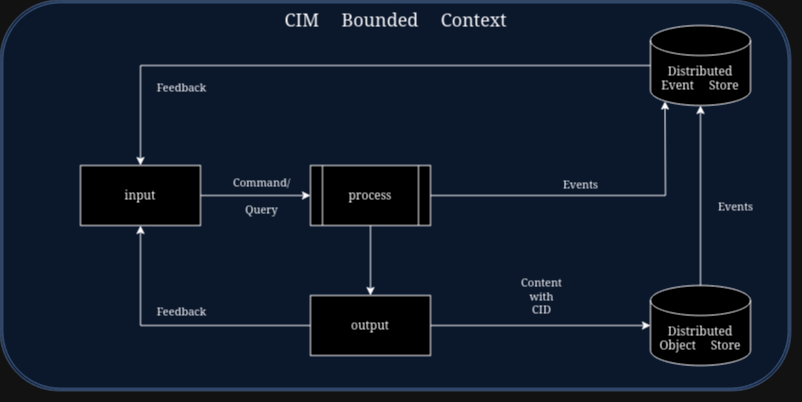

The diagram above was exported from draw.io. Its source (the exported page's mxGraphModel, read from the mxfile embedded in the PNG):
<mxGraphModel dx="1422" dy="778" grid="1" gridSize="10" guides="1" tooltips="1" connect="1" arrows="1" fold="1" page="1" pageScale="1" pageWidth="850" pageHeight="1100" math="0" shadow="0">
  <root>
    <mxCell id="0" />
    <mxCell id="1" parent="0" />
    <mxCell id="C99Lwu9LBluDehWBAxG9-16" value="CIM Bounded Context" style="shape=ext;double=1;rounded=1;html=1;spacingBottom=0;verticalAlign=top;labelBackgroundColor=none;labelBorderColor=none;fillColor=#dae8fc;strokeColor=#6c8ebf;gradientColor=none;glass=0;shadow=0;fontSize=18;" vertex="1" parent="1">
      <mxGeometry x="20" y="65" width="790" height="390" as="geometry" />
    </mxCell>
    <mxCell id="C99Lwu9LBluDehWBAxG9-9" style="edgeStyle=none;rounded=0;orthogonalLoop=1;jettySize=auto;html=1;exitX=0.5;exitY=0;exitDx=0;exitDy=0;exitPerimeter=0;" edge="1" parent="1" source="C99Lwu9LBluDehWBAxG9-1" target="C99Lwu9LBluDehWBAxG9-3">
      <mxGeometry relative="1" as="geometry">
        <mxPoint x="700" y="180" as="targetPoint" />
      </mxGeometry>
    </mxCell>
    <mxCell id="C99Lwu9LBluDehWBAxG9-10" value="Events" style="edgeLabel;html=1;align=center;verticalAlign=middle;resizable=0;points=[];labelBackgroundColor=none;spacingLeft=48;" vertex="1" connectable="0" parent="C99Lwu9LBluDehWBAxG9-9">
      <mxGeometry x="-0.3444" y="-2" relative="1" as="geometry">
        <mxPoint x="8" y="-21" as="offset" />
      </mxGeometry>
    </mxCell>
    <mxCell id="C99Lwu9LBluDehWBAxG9-1" value="&lt;div&gt;Distributed&lt;/div&gt;&lt;div&gt;Object Store&lt;/div&gt;" style="shape=cylinder3;whiteSpace=wrap;html=1;boundedLbl=1;backgroundOutline=1;size=15;" vertex="1" parent="1">
      <mxGeometry x="670" y="350" width="100" height="80" as="geometry" />
    </mxCell>
    <mxCell id="C99Lwu9LBluDehWBAxG9-17" style="edgeStyle=none;rounded=0;orthogonalLoop=1;jettySize=auto;html=1;exitX=0.5;exitY=1;exitDx=0;exitDy=0;entryX=0.5;entryY=0;entryDx=0;entryDy=0;" edge="1" parent="1" source="C99Lwu9LBluDehWBAxG9-2" target="C99Lwu9LBluDehWBAxG9-5">
      <mxGeometry relative="1" as="geometry" />
    </mxCell>
    <mxCell id="C99Lwu9LBluDehWBAxG9-2" value="process" style="shape=process;whiteSpace=wrap;html=1;backgroundOutline=1;" vertex="1" parent="1">
      <mxGeometry x="330" y="230" width="120" height="60" as="geometry" />
    </mxCell>
    <mxCell id="C99Lwu9LBluDehWBAxG9-12" style="edgeStyle=none;rounded=0;orthogonalLoop=1;jettySize=auto;html=1;exitX=0;exitY=0.5;exitDx=0;exitDy=0;exitPerimeter=0;entryX=0.5;entryY=0;entryDx=0;entryDy=0;" edge="1" parent="1" source="C99Lwu9LBluDehWBAxG9-3" target="C99Lwu9LBluDehWBAxG9-4">
      <mxGeometry relative="1" as="geometry">
        <Array as="points">
          <mxPoint x="160" y="130" />
          <mxPoint x="160" y="170" />
        </Array>
      </mxGeometry>
    </mxCell>
    <mxCell id="C99Lwu9LBluDehWBAxG9-13" value="Feedback" style="edgeLabel;html=1;align=center;verticalAlign=middle;resizable=0;points=[];labelBackgroundColor=none;spacingTop=0;spacingBottom=18;noLabel=0;" vertex="1" connectable="0" parent="C99Lwu9LBluDehWBAxG9-12">
      <mxGeometry x="-0.1245" y="-3" relative="1" as="geometry">
        <mxPoint x="-203" y="33" as="offset" />
      </mxGeometry>
    </mxCell>
    <mxCell id="C99Lwu9LBluDehWBAxG9-3" value="&lt;div&gt;Distributed&lt;/div&gt;&lt;div&gt;Event Store&lt;/div&gt;" style="shape=cylinder3;whiteSpace=wrap;html=1;boundedLbl=1;backgroundOutline=1;size=15;" vertex="1" parent="1">
      <mxGeometry x="670" y="90" width="100" height="80" as="geometry" />
    </mxCell>
    <mxCell id="C99Lwu9LBluDehWBAxG9-7" style="edgeStyle=none;rounded=0;orthogonalLoop=1;jettySize=auto;html=1;exitX=1;exitY=0.5;exitDx=0;exitDy=0;entryX=0;entryY=0.5;entryDx=0;entryDy=0;" edge="1" parent="1" source="C99Lwu9LBluDehWBAxG9-4" target="C99Lwu9LBluDehWBAxG9-2">
      <mxGeometry relative="1" as="geometry" />
    </mxCell>
    <mxCell id="C99Lwu9LBluDehWBAxG9-22" value="&lt;div&gt;Command/&lt;br&gt;&lt;br&gt;&lt;/div&gt;&lt;div&gt;Query&lt;/div&gt;" style="edgeLabel;html=1;align=center;verticalAlign=middle;resizable=0;points=[];labelBackgroundColor=none;" vertex="1" connectable="0" parent="C99Lwu9LBluDehWBAxG9-7">
      <mxGeometry x="-0.2364" y="-2" relative="1" as="geometry">
        <mxPoint x="18" y="-2" as="offset" />
      </mxGeometry>
    </mxCell>
    <mxCell id="C99Lwu9LBluDehWBAxG9-4" value="input" style="rounded=0;whiteSpace=wrap;html=1;" vertex="1" parent="1">
      <mxGeometry x="100" y="230" width="120" height="60" as="geometry" />
    </mxCell>
    <mxCell id="C99Lwu9LBluDehWBAxG9-20" style="edgeStyle=none;rounded=0;orthogonalLoop=1;jettySize=auto;html=1;exitX=0;exitY=0.5;exitDx=0;exitDy=0;entryX=0.5;entryY=1;entryDx=0;entryDy=0;" edge="1" parent="1" source="C99Lwu9LBluDehWBAxG9-5" target="C99Lwu9LBluDehWBAxG9-4">
      <mxGeometry relative="1" as="geometry">
        <Array as="points">
          <mxPoint x="160" y="390" />
        </Array>
      </mxGeometry>
    </mxCell>
    <mxCell id="C99Lwu9LBluDehWBAxG9-21" value="&lt;div&gt;Feedback&lt;/div&gt;" style="edgeLabel;html=1;align=center;verticalAlign=middle;resizable=0;points=[];labelBackgroundColor=none;" vertex="1" connectable="0" parent="C99Lwu9LBluDehWBAxG9-20">
      <mxGeometry x="0.29" y="-1" relative="1" as="geometry">
        <mxPoint x="39" y="-11" as="offset" />
      </mxGeometry>
    </mxCell>
    <mxCell id="C99Lwu9LBluDehWBAxG9-5" value="output" style="rounded=0;whiteSpace=wrap;html=1;" vertex="1" parent="1">
      <mxGeometry x="330" y="360" width="120" height="60" as="geometry" />
    </mxCell>
    <mxCell id="C99Lwu9LBluDehWBAxG9-11" style="edgeStyle=none;rounded=0;orthogonalLoop=1;jettySize=auto;html=1;exitX=1;exitY=0.5;exitDx=0;exitDy=0;entryX=0;entryY=0.5;entryDx=0;entryDy=0;entryPerimeter=0;" edge="1" parent="1" source="C99Lwu9LBluDehWBAxG9-5" target="C99Lwu9LBluDehWBAxG9-1">
      <mxGeometry relative="1" as="geometry">
        <Array as="points">
          <mxPoint x="610" y="390" />
        </Array>
      </mxGeometry>
    </mxCell>
    <mxCell id="C99Lwu9LBluDehWBAxG9-23" value="&lt;div&gt;Content&lt;/div&gt;&lt;div&gt;with&lt;/div&gt;CID" style="edgeLabel;html=1;align=center;verticalAlign=middle;resizable=0;points=[];labelBackgroundColor=none;" vertex="1" connectable="0" parent="C99Lwu9LBluDehWBAxG9-11">
      <mxGeometry x="-0.2909" y="-1" relative="1" as="geometry">
        <mxPoint x="32" y="-31" as="offset" />
      </mxGeometry>
    </mxCell>
    <mxCell id="C99Lwu9LBluDehWBAxG9-18" style="edgeStyle=none;rounded=0;orthogonalLoop=1;jettySize=auto;html=1;exitX=1;exitY=0.5;exitDx=0;exitDy=0;entryX=0.145;entryY=1;entryDx=0;entryDy=-4.35;entryPerimeter=0;" edge="1" parent="1" source="C99Lwu9LBluDehWBAxG9-2" target="C99Lwu9LBluDehWBAxG9-3">
      <mxGeometry relative="1" as="geometry">
        <Array as="points">
          <mxPoint x="685" y="260" />
        </Array>
      </mxGeometry>
    </mxCell>
    <mxCell id="C99Lwu9LBluDehWBAxG9-19" value="Events" style="edgeLabel;html=1;align=center;verticalAlign=middle;resizable=0;points=[];labelBackgroundColor=none;spacingBottom=24;" vertex="1" connectable="0" parent="C99Lwu9LBluDehWBAxG9-18">
      <mxGeometry x="-0.0935" relative="1" as="geometry">
        <mxPoint as="offset" />
      </mxGeometry>
    </mxCell>
  </root>
</mxGraphModel>